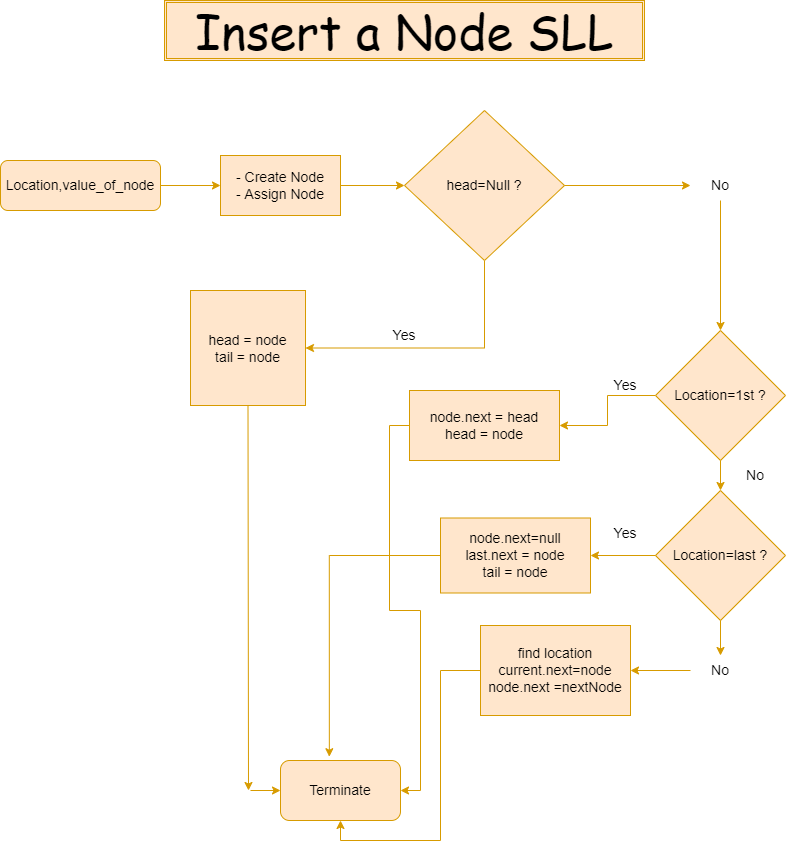

The diagram above was exported from draw.io. Its source (the exported page's mxGraphModel, read from the mxfile embedded in the PNG):
<mxGraphModel dx="1038" dy="579" grid="1" gridSize="10" guides="1" tooltips="1" connect="1" arrows="1" fold="1" page="1" pageScale="1" pageWidth="827" pageHeight="1169" math="0" shadow="0">
  <root>
    <mxCell id="WIyWlLk6GJQsqaUBKTNV-0" />
    <mxCell id="WIyWlLk6GJQsqaUBKTNV-1" parent="WIyWlLk6GJQsqaUBKTNV-0" />
    <mxCell id="arlidsOyeUC8YFIBZUxc-1" value="Insert a Node SLL" style="shape=ext;double=1;rounded=0;whiteSpace=wrap;html=1;fontFamily=Comic Sans MS;fontSize=48;fillColor=#ffe6cc;strokeColor=#d79b00;" vertex="1" parent="WIyWlLk6GJQsqaUBKTNV-1">
      <mxGeometry x="174" y="10" width="480" height="60" as="geometry" />
    </mxCell>
    <mxCell id="arlidsOyeUC8YFIBZUxc-3" value="&lt;span&gt;Location,&lt;/span&gt;&lt;span&gt;value_of_node&lt;/span&gt;" style="rounded=1;whiteSpace=wrap;html=1;fontFamily=Helvetica;fontSize=14;fillColor=#ffe6cc;strokeColor=#d79b00;" vertex="1" parent="WIyWlLk6GJQsqaUBKTNV-1">
      <mxGeometry x="10" y="170" width="160" height="50" as="geometry" />
    </mxCell>
    <mxCell id="arlidsOyeUC8YFIBZUxc-4" value="" style="endArrow=classic;html=1;rounded=0;fontFamily=Helvetica;fontSize=14;exitX=1;exitY=0.5;exitDx=0;exitDy=0;fillColor=#ffe6cc;strokeColor=#d79b00;" edge="1" parent="WIyWlLk6GJQsqaUBKTNV-1" source="arlidsOyeUC8YFIBZUxc-3" target="arlidsOyeUC8YFIBZUxc-5">
      <mxGeometry width="50" height="50" relative="1" as="geometry">
        <mxPoint x="330" y="160" as="sourcePoint" />
        <mxPoint x="230" y="130" as="targetPoint" />
      </mxGeometry>
    </mxCell>
    <mxCell id="arlidsOyeUC8YFIBZUxc-5" value="- Create Node&lt;br&gt;- Assign Node" style="rounded=0;whiteSpace=wrap;html=1;fontFamily=Helvetica;fontSize=14;fillColor=#ffe6cc;strokeColor=#d79b00;" vertex="1" parent="WIyWlLk6GJQsqaUBKTNV-1">
      <mxGeometry x="230" y="165" width="120" height="60" as="geometry" />
    </mxCell>
    <mxCell id="arlidsOyeUC8YFIBZUxc-6" value="" style="endArrow=classic;html=1;rounded=0;fontFamily=Helvetica;fontSize=14;exitX=1;exitY=0.5;exitDx=0;exitDy=0;entryX=0;entryY=0.5;entryDx=0;entryDy=0;fillColor=#ffe6cc;strokeColor=#d79b00;" edge="1" parent="WIyWlLk6GJQsqaUBKTNV-1" source="arlidsOyeUC8YFIBZUxc-5" target="arlidsOyeUC8YFIBZUxc-8">
      <mxGeometry width="50" height="50" relative="1" as="geometry">
        <mxPoint x="390" y="190" as="sourcePoint" />
        <mxPoint x="400" y="130" as="targetPoint" />
      </mxGeometry>
    </mxCell>
    <mxCell id="arlidsOyeUC8YFIBZUxc-40" style="edgeStyle=orthogonalEdgeStyle;rounded=0;orthogonalLoop=1;jettySize=auto;html=1;exitX=0.5;exitY=1;exitDx=0;exitDy=0;entryX=1;entryY=0.5;entryDx=0;entryDy=0;fontFamily=Helvetica;fontSize=14;fillColor=#ffe6cc;strokeColor=#d79b00;" edge="1" parent="WIyWlLk6GJQsqaUBKTNV-1" source="arlidsOyeUC8YFIBZUxc-8" target="arlidsOyeUC8YFIBZUxc-9">
      <mxGeometry relative="1" as="geometry" />
    </mxCell>
    <mxCell id="arlidsOyeUC8YFIBZUxc-8" value="head=Null ?" style="rhombus;whiteSpace=wrap;html=1;fontFamily=Helvetica;fontSize=14;fillColor=#ffe6cc;strokeColor=#d79b00;" vertex="1" parent="WIyWlLk6GJQsqaUBKTNV-1">
      <mxGeometry x="414" y="120" width="160" height="150" as="geometry" />
    </mxCell>
    <mxCell id="arlidsOyeUC8YFIBZUxc-9" value="head = node&lt;br&gt;tail = node" style="whiteSpace=wrap;html=1;aspect=fixed;fontFamily=Helvetica;fontSize=14;fillColor=#ffe6cc;strokeColor=#d79b00;" vertex="1" parent="WIyWlLk6GJQsqaUBKTNV-1">
      <mxGeometry x="200" y="300" width="115" height="115" as="geometry" />
    </mxCell>
    <mxCell id="arlidsOyeUC8YFIBZUxc-14" value="Yes" style="text;html=1;align=center;verticalAlign=middle;whiteSpace=wrap;rounded=0;fontFamily=Helvetica;fontSize=14;" vertex="1" parent="WIyWlLk6GJQsqaUBKTNV-1">
      <mxGeometry x="384" y="330" width="60" height="30" as="geometry" />
    </mxCell>
    <mxCell id="arlidsOyeUC8YFIBZUxc-16" value="" style="endArrow=classic;html=1;rounded=0;fontFamily=Helvetica;fontSize=14;exitX=0.5;exitY=1;exitDx=0;exitDy=0;fillColor=#ffe6cc;strokeColor=#d79b00;" edge="1" parent="WIyWlLk6GJQsqaUBKTNV-1" source="arlidsOyeUC8YFIBZUxc-9">
      <mxGeometry width="50" height="50" relative="1" as="geometry">
        <mxPoint x="390" y="430" as="sourcePoint" />
        <mxPoint x="258" y="800" as="targetPoint" />
      </mxGeometry>
    </mxCell>
    <mxCell id="arlidsOyeUC8YFIBZUxc-17" value="" style="endArrow=classic;html=1;rounded=0;fontFamily=Helvetica;fontSize=14;fillColor=#ffe6cc;strokeColor=#d79b00;entryX=0;entryY=0.5;entryDx=0;entryDy=0;" edge="1" parent="WIyWlLk6GJQsqaUBKTNV-1" target="arlidsOyeUC8YFIBZUxc-18">
      <mxGeometry width="50" height="50" relative="1" as="geometry">
        <mxPoint x="260" y="800" as="sourcePoint" />
        <mxPoint x="414" y="690" as="targetPoint" />
      </mxGeometry>
    </mxCell>
    <mxCell id="arlidsOyeUC8YFIBZUxc-18" value="Terminate" style="rounded=1;whiteSpace=wrap;html=1;fontFamily=Helvetica;fontSize=14;fillColor=#ffe6cc;strokeColor=#d79b00;" vertex="1" parent="WIyWlLk6GJQsqaUBKTNV-1">
      <mxGeometry x="290" y="770" width="120" height="60" as="geometry" />
    </mxCell>
    <mxCell id="arlidsOyeUC8YFIBZUxc-19" value="" style="endArrow=classic;html=1;rounded=0;fontFamily=Helvetica;fontSize=14;exitX=1;exitY=0.5;exitDx=0;exitDy=0;fillColor=#ffe6cc;strokeColor=#d79b00;" edge="1" parent="WIyWlLk6GJQsqaUBKTNV-1" source="arlidsOyeUC8YFIBZUxc-8" target="arlidsOyeUC8YFIBZUxc-21">
      <mxGeometry width="50" height="50" relative="1" as="geometry">
        <mxPoint x="390" y="430" as="sourcePoint" />
        <mxPoint x="730" y="195" as="targetPoint" />
      </mxGeometry>
    </mxCell>
    <mxCell id="arlidsOyeUC8YFIBZUxc-21" value="No" style="text;html=1;align=center;verticalAlign=middle;whiteSpace=wrap;rounded=0;fontFamily=Helvetica;fontSize=14;" vertex="1" parent="WIyWlLk6GJQsqaUBKTNV-1">
      <mxGeometry x="700" y="180" width="60" height="30" as="geometry" />
    </mxCell>
    <mxCell id="arlidsOyeUC8YFIBZUxc-22" value="" style="endArrow=classic;html=1;rounded=0;fontFamily=Helvetica;fontSize=14;exitX=0.5;exitY=1;exitDx=0;exitDy=0;fillColor=#ffe6cc;strokeColor=#d79b00;entryX=0.5;entryY=0;entryDx=0;entryDy=0;" edge="1" parent="WIyWlLk6GJQsqaUBKTNV-1" source="arlidsOyeUC8YFIBZUxc-21" target="arlidsOyeUC8YFIBZUxc-23">
      <mxGeometry width="50" height="50" relative="1" as="geometry">
        <mxPoint x="390" y="430" as="sourcePoint" />
        <mxPoint x="730" y="280" as="targetPoint" />
      </mxGeometry>
    </mxCell>
    <mxCell id="arlidsOyeUC8YFIBZUxc-42" style="edgeStyle=orthogonalEdgeStyle;rounded=0;orthogonalLoop=1;jettySize=auto;html=1;exitX=0;exitY=0.5;exitDx=0;exitDy=0;fontFamily=Helvetica;fontSize=14;fillColor=#ffe6cc;strokeColor=#d79b00;" edge="1" parent="WIyWlLk6GJQsqaUBKTNV-1" source="arlidsOyeUC8YFIBZUxc-23" target="arlidsOyeUC8YFIBZUxc-35">
      <mxGeometry relative="1" as="geometry" />
    </mxCell>
    <mxCell id="arlidsOyeUC8YFIBZUxc-23" value="Location=1st ?" style="rhombus;whiteSpace=wrap;html=1;fontFamily=Helvetica;fontSize=14;fillColor=#ffe6cc;strokeColor=#d79b00;" vertex="1" parent="WIyWlLk6GJQsqaUBKTNV-1">
      <mxGeometry x="665" y="340" width="130" height="130" as="geometry" />
    </mxCell>
    <mxCell id="arlidsOyeUC8YFIBZUxc-24" value="Location=last ?" style="rhombus;whiteSpace=wrap;html=1;fontFamily=Helvetica;fontSize=14;fillColor=#ffe6cc;strokeColor=#d79b00;" vertex="1" parent="WIyWlLk6GJQsqaUBKTNV-1">
      <mxGeometry x="665" y="500" width="130" height="130" as="geometry" />
    </mxCell>
    <mxCell id="arlidsOyeUC8YFIBZUxc-25" value="" style="endArrow=classic;html=1;rounded=0;fontFamily=Helvetica;fontSize=14;exitX=0.5;exitY=1;exitDx=0;exitDy=0;entryX=0.5;entryY=0;entryDx=0;entryDy=0;fillColor=#ffe6cc;strokeColor=#d79b00;" edge="1" parent="WIyWlLk6GJQsqaUBKTNV-1" source="arlidsOyeUC8YFIBZUxc-23" target="arlidsOyeUC8YFIBZUxc-24">
      <mxGeometry width="50" height="50" relative="1" as="geometry">
        <mxPoint x="390" y="430" as="sourcePoint" />
        <mxPoint x="440" y="380" as="targetPoint" />
      </mxGeometry>
    </mxCell>
    <mxCell id="arlidsOyeUC8YFIBZUxc-26" value="No" style="text;html=1;align=center;verticalAlign=middle;whiteSpace=wrap;rounded=0;fontFamily=Helvetica;fontSize=14;" vertex="1" parent="WIyWlLk6GJQsqaUBKTNV-1">
      <mxGeometry x="735" y="470" width="60" height="30" as="geometry" />
    </mxCell>
    <mxCell id="arlidsOyeUC8YFIBZUxc-27" value="" style="endArrow=classic;html=1;rounded=0;fontFamily=Helvetica;fontSize=14;exitX=0.5;exitY=1;exitDx=0;exitDy=0;fillColor=#ffe6cc;strokeColor=#d79b00;" edge="1" parent="WIyWlLk6GJQsqaUBKTNV-1" source="arlidsOyeUC8YFIBZUxc-24" target="arlidsOyeUC8YFIBZUxc-28">
      <mxGeometry width="50" height="50" relative="1" as="geometry">
        <mxPoint x="390" y="530" as="sourcePoint" />
        <mxPoint x="730" y="680" as="targetPoint" />
      </mxGeometry>
    </mxCell>
    <mxCell id="arlidsOyeUC8YFIBZUxc-28" value="No" style="text;html=1;align=center;verticalAlign=middle;whiteSpace=wrap;rounded=0;fontFamily=Helvetica;fontSize=14;" vertex="1" parent="WIyWlLk6GJQsqaUBKTNV-1">
      <mxGeometry x="700" y="665" width="60" height="30" as="geometry" />
    </mxCell>
    <mxCell id="arlidsOyeUC8YFIBZUxc-29" value="" style="endArrow=classic;html=1;rounded=0;fontFamily=Helvetica;fontSize=14;exitX=0;exitY=0.5;exitDx=0;exitDy=0;fillColor=#ffe6cc;strokeColor=#d79b00;" edge="1" parent="WIyWlLk6GJQsqaUBKTNV-1" source="arlidsOyeUC8YFIBZUxc-28">
      <mxGeometry width="50" height="50" relative="1" as="geometry">
        <mxPoint x="390" y="530" as="sourcePoint" />
        <mxPoint x="640" y="680" as="targetPoint" />
      </mxGeometry>
    </mxCell>
    <mxCell id="arlidsOyeUC8YFIBZUxc-37" style="edgeStyle=orthogonalEdgeStyle;rounded=0;orthogonalLoop=1;jettySize=auto;html=1;exitX=0;exitY=0.5;exitDx=0;exitDy=0;entryX=0.5;entryY=1;entryDx=0;entryDy=0;fontFamily=Helvetica;fontSize=14;fillColor=#ffe6cc;strokeColor=#d79b00;" edge="1" parent="WIyWlLk6GJQsqaUBKTNV-1" source="arlidsOyeUC8YFIBZUxc-30" target="arlidsOyeUC8YFIBZUxc-18">
      <mxGeometry relative="1" as="geometry" />
    </mxCell>
    <mxCell id="arlidsOyeUC8YFIBZUxc-30" value="find location&lt;br&gt;current.next=node&lt;br&gt;node.next =nextNode&lt;br&gt;" style="rounded=0;whiteSpace=wrap;html=1;fontFamily=Helvetica;fontSize=14;fillColor=#ffe6cc;strokeColor=#d79b00;" vertex="1" parent="WIyWlLk6GJQsqaUBKTNV-1">
      <mxGeometry x="490" y="635" width="150" height="90" as="geometry" />
    </mxCell>
    <mxCell id="arlidsOyeUC8YFIBZUxc-32" value="" style="endArrow=classic;html=1;rounded=0;fontFamily=Helvetica;fontSize=14;exitX=0;exitY=0.5;exitDx=0;exitDy=0;fillColor=#ffe6cc;strokeColor=#d79b00;" edge="1" parent="WIyWlLk6GJQsqaUBKTNV-1" source="arlidsOyeUC8YFIBZUxc-24">
      <mxGeometry width="50" height="50" relative="1" as="geometry">
        <mxPoint x="390" y="430" as="sourcePoint" />
        <mxPoint x="600" y="565" as="targetPoint" />
      </mxGeometry>
    </mxCell>
    <mxCell id="arlidsOyeUC8YFIBZUxc-33" value="Yes" style="text;html=1;align=center;verticalAlign=middle;whiteSpace=wrap;rounded=0;fontFamily=Helvetica;fontSize=14;" vertex="1" parent="WIyWlLk6GJQsqaUBKTNV-1">
      <mxGeometry x="605" y="380" width="60" height="30" as="geometry" />
    </mxCell>
    <mxCell id="arlidsOyeUC8YFIBZUxc-34" value="Yes" style="text;html=1;align=center;verticalAlign=middle;whiteSpace=wrap;rounded=0;fontFamily=Helvetica;fontSize=14;" vertex="1" parent="WIyWlLk6GJQsqaUBKTNV-1">
      <mxGeometry x="605" y="527.5" width="60" height="30" as="geometry" />
    </mxCell>
    <mxCell id="arlidsOyeUC8YFIBZUxc-39" style="edgeStyle=orthogonalEdgeStyle;rounded=0;orthogonalLoop=1;jettySize=auto;html=1;exitX=0;exitY=0.5;exitDx=0;exitDy=0;entryX=1;entryY=0.5;entryDx=0;entryDy=0;fontFamily=Helvetica;fontSize=14;fillColor=#ffe6cc;strokeColor=#d79b00;" edge="1" parent="WIyWlLk6GJQsqaUBKTNV-1" source="arlidsOyeUC8YFIBZUxc-35" target="arlidsOyeUC8YFIBZUxc-18">
      <mxGeometry relative="1" as="geometry" />
    </mxCell>
    <mxCell id="arlidsOyeUC8YFIBZUxc-35" value="node.next = head&lt;br&gt;head = node" style="rounded=0;whiteSpace=wrap;html=1;fontFamily=Helvetica;fontSize=14;fillColor=#ffe6cc;strokeColor=#d79b00;" vertex="1" parent="WIyWlLk6GJQsqaUBKTNV-1">
      <mxGeometry x="419" y="400" width="150" height="70" as="geometry" />
    </mxCell>
    <mxCell id="arlidsOyeUC8YFIBZUxc-38" style="edgeStyle=orthogonalEdgeStyle;rounded=0;orthogonalLoop=1;jettySize=auto;html=1;exitX=0;exitY=0.5;exitDx=0;exitDy=0;entryX=0.407;entryY=-0.063;entryDx=0;entryDy=0;entryPerimeter=0;fontFamily=Helvetica;fontSize=14;fillColor=#ffe6cc;strokeColor=#d79b00;" edge="1" parent="WIyWlLk6GJQsqaUBKTNV-1" source="arlidsOyeUC8YFIBZUxc-36" target="arlidsOyeUC8YFIBZUxc-18">
      <mxGeometry relative="1" as="geometry" />
    </mxCell>
    <mxCell id="arlidsOyeUC8YFIBZUxc-36" value="node.next=null&lt;br&gt;last.next = node&lt;br&gt;tail = node" style="rounded=0;whiteSpace=wrap;html=1;fontFamily=Helvetica;fontSize=14;fillColor=#ffe6cc;strokeColor=#d79b00;" vertex="1" parent="WIyWlLk6GJQsqaUBKTNV-1">
      <mxGeometry x="450" y="527.5" width="150" height="75" as="geometry" />
    </mxCell>
  </root>
</mxGraphModel>